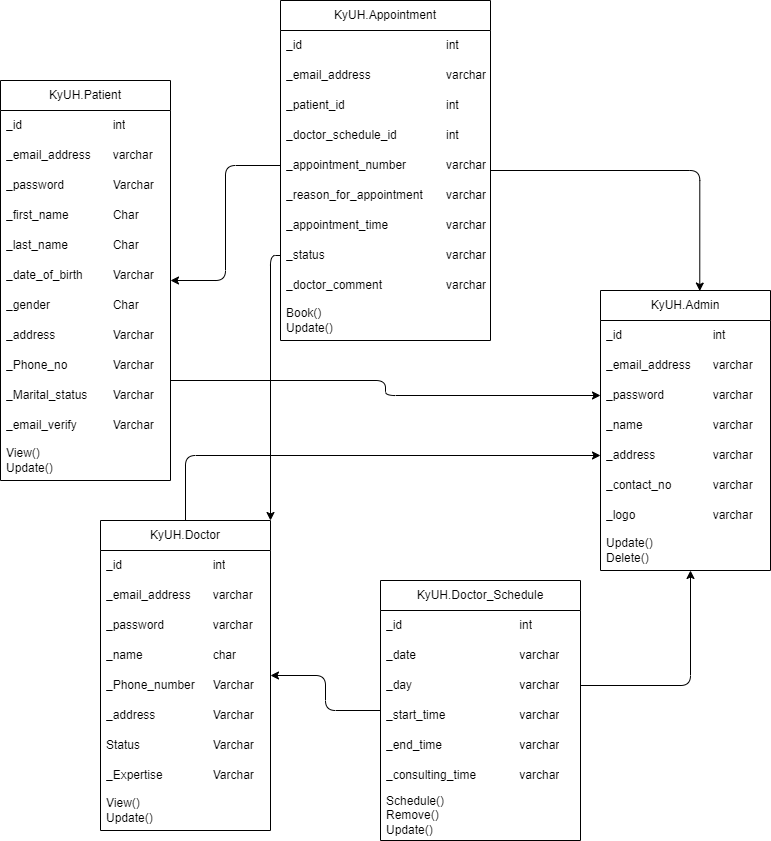

The diagram above was exported from draw.io. Its source (the exported page's mxGraphModel, read from the mxfile embedded in the PNG):
<mxGraphModel dx="805" dy="568" grid="1" gridSize="10" guides="1" tooltips="1" connect="1" arrows="1" fold="1" page="1" pageScale="1" pageWidth="850" pageHeight="1100" math="0" shadow="0">
  <root>
    <mxCell id="0" />
    <mxCell id="1" parent="0" />
    <mxCell id="66" style="edgeStyle=orthogonalEdgeStyle;html=1;exitX=1;exitY=0.75;exitDx=0;exitDy=0;entryX=0;entryY=0.5;entryDx=0;entryDy=0;" parent="1" source="2" target="13" edge="1">
      <mxGeometry relative="1" as="geometry" />
    </mxCell>
    <mxCell id="2" value="KyUH.Patient" style="swimlane;fontStyle=0;childLayout=stackLayout;horizontal=1;startSize=30;horizontalStack=0;resizeParent=1;resizeParentMax=0;resizeLast=0;collapsible=1;marginBottom=0;whiteSpace=wrap;html=1;" parent="1" vertex="1">
      <mxGeometry x="30" y="220" width="170" height="400" as="geometry" />
    </mxCell>
    <mxCell id="3" value="_id&lt;span style=&quot;white-space: pre;&quot;&gt;&#09;&lt;/span&gt;&lt;span style=&quot;white-space: pre;&quot;&gt;&#09;&lt;/span&gt;&lt;span style=&quot;white-space: pre;&quot;&gt;&#09;&lt;/span&gt;&lt;span style=&quot;white-space: pre;&quot;&gt;&#09;&lt;/span&gt;int" style="text;align=left;verticalAlign=middle;spacingLeft=4;spacingRight=4;overflow=hidden;points=[[0,0.5],[1,0.5]];portConstraint=eastwest;rotatable=0;whiteSpace=wrap;html=1;" parent="2" vertex="1">
      <mxGeometry y="30" width="170" height="30" as="geometry" />
    </mxCell>
    <mxCell id="4" value="_email_address&lt;span style=&quot;white-space: pre;&quot;&gt;&#09;&lt;/span&gt;varchar" style="text;align=left;verticalAlign=middle;spacingLeft=4;spacingRight=4;overflow=hidden;points=[[0,0.5],[1,0.5]];portConstraint=eastwest;rotatable=0;whiteSpace=wrap;html=1;" parent="2" vertex="1">
      <mxGeometry y="60" width="170" height="30" as="geometry" />
    </mxCell>
    <mxCell id="5" value="_password&lt;span style=&quot;white-space: pre;&quot;&gt;&#09;&lt;/span&gt;&lt;span style=&quot;white-space: pre;&quot;&gt;&#09;&lt;/span&gt;Varchar" style="text;align=left;verticalAlign=middle;spacingLeft=4;spacingRight=4;overflow=hidden;points=[[0,0.5],[1,0.5]];portConstraint=eastwest;rotatable=0;whiteSpace=wrap;html=1;" parent="2" vertex="1">
      <mxGeometry y="90" width="170" height="30" as="geometry" />
    </mxCell>
    <mxCell id="32" value="_first_name&lt;span style=&quot;white-space: pre;&quot;&gt;&#09;&lt;/span&gt;&lt;span style=&quot;white-space: pre;&quot;&gt;&#09;&lt;/span&gt;Char" style="text;align=left;verticalAlign=middle;spacingLeft=4;spacingRight=4;overflow=hidden;points=[[0,0.5],[1,0.5]];portConstraint=eastwest;rotatable=0;whiteSpace=wrap;html=1;" parent="2" vertex="1">
      <mxGeometry y="120" width="170" height="30" as="geometry" />
    </mxCell>
    <mxCell id="33" value="_last_name&lt;span style=&quot;white-space: pre;&quot;&gt;&#09;&lt;/span&gt;&lt;span style=&quot;white-space: pre;&quot;&gt;&#09;&lt;/span&gt;Char" style="text;align=left;verticalAlign=middle;spacingLeft=4;spacingRight=4;overflow=hidden;points=[[0,0.5],[1,0.5]];portConstraint=eastwest;rotatable=0;whiteSpace=wrap;html=1;" parent="2" vertex="1">
      <mxGeometry y="150" width="170" height="30" as="geometry" />
    </mxCell>
    <mxCell id="34" value="_date_of_birth&lt;span style=&quot;white-space: pre;&quot;&gt;&#09;&lt;/span&gt;&lt;span style=&quot;white-space: pre;&quot;&gt;&#09;&lt;/span&gt;Varchar" style="text;align=left;verticalAlign=middle;spacingLeft=4;spacingRight=4;overflow=hidden;points=[[0,0.5],[1,0.5]];portConstraint=eastwest;rotatable=0;whiteSpace=wrap;html=1;" parent="2" vertex="1">
      <mxGeometry y="180" width="170" height="30" as="geometry" />
    </mxCell>
    <mxCell id="35" value="_gender&lt;span style=&quot;white-space: pre;&quot;&gt;&#09;&lt;/span&gt;&lt;span style=&quot;white-space: pre;&quot;&gt;&#09;&lt;/span&gt;&lt;span style=&quot;white-space: pre;&quot;&gt;&#09;&lt;/span&gt;Char" style="text;align=left;verticalAlign=middle;spacingLeft=4;spacingRight=4;overflow=hidden;points=[[0,0.5],[1,0.5]];portConstraint=eastwest;rotatable=0;whiteSpace=wrap;html=1;" parent="2" vertex="1">
      <mxGeometry y="210" width="170" height="30" as="geometry" />
    </mxCell>
    <mxCell id="36" value="_address&lt;span style=&quot;white-space: pre;&quot;&gt;&#09;&lt;/span&gt;&lt;span style=&quot;white-space: pre;&quot;&gt;&#09;&lt;/span&gt;&lt;span style=&quot;white-space: pre;&quot;&gt;&#09;&lt;/span&gt;Varchar" style="text;align=left;verticalAlign=middle;spacingLeft=4;spacingRight=4;overflow=hidden;points=[[0,0.5],[1,0.5]];portConstraint=eastwest;rotatable=0;whiteSpace=wrap;html=1;" parent="2" vertex="1">
      <mxGeometry y="240" width="170" height="30" as="geometry" />
    </mxCell>
    <mxCell id="37" value="_Phone_no&lt;span style=&quot;white-space: pre;&quot;&gt;&#09;&lt;/span&gt;&lt;span style=&quot;white-space: pre;&quot;&gt;&#09;&lt;/span&gt;Varchar" style="text;align=left;verticalAlign=middle;spacingLeft=4;spacingRight=4;overflow=hidden;points=[[0,0.5],[1,0.5]];portConstraint=eastwest;rotatable=0;whiteSpace=wrap;html=1;" parent="2" vertex="1">
      <mxGeometry y="270" width="170" height="30" as="geometry" />
    </mxCell>
    <mxCell id="38" value="_Marital_status&lt;span style=&quot;white-space: pre;&quot;&gt;&#09;&lt;/span&gt;Varchar" style="text;align=left;verticalAlign=middle;spacingLeft=4;spacingRight=4;overflow=hidden;points=[[0,0.5],[1,0.5]];portConstraint=eastwest;rotatable=0;whiteSpace=wrap;html=1;" parent="2" vertex="1">
      <mxGeometry y="300" width="170" height="30" as="geometry" />
    </mxCell>
    <mxCell id="39" value="_email_verify&lt;span style=&quot;white-space: pre;&quot;&gt;&#09;&lt;/span&gt;&lt;span style=&quot;white-space: pre;&quot;&gt;&#09;&lt;/span&gt;Varchar" style="text;align=left;verticalAlign=middle;spacingLeft=4;spacingRight=4;overflow=hidden;points=[[0,0.5],[1,0.5]];portConstraint=eastwest;rotatable=0;whiteSpace=wrap;html=1;" parent="2" vertex="1">
      <mxGeometry y="330" width="170" height="30" as="geometry" />
    </mxCell>
    <mxCell id="71" value="View()&lt;br&gt;Update()" style="text;align=left;verticalAlign=middle;spacingLeft=4;spacingRight=4;overflow=hidden;points=[[0,0.5],[1,0.5]];portConstraint=eastwest;rotatable=0;whiteSpace=wrap;html=1;" vertex="1" parent="2">
      <mxGeometry y="360" width="170" height="40" as="geometry" />
    </mxCell>
    <mxCell id="60" style="edgeStyle=orthogonalEdgeStyle;html=1;exitX=1;exitY=0.5;exitDx=0;exitDy=0;entryX=0.584;entryY=0.002;entryDx=0;entryDy=0;entryPerimeter=0;" parent="1" source="6" target="10" edge="1">
      <mxGeometry relative="1" as="geometry" />
    </mxCell>
    <mxCell id="6" value="KyUH.Appointment" style="swimlane;fontStyle=0;childLayout=stackLayout;horizontal=1;startSize=30;horizontalStack=0;resizeParent=1;resizeParentMax=0;resizeLast=0;collapsible=1;marginBottom=0;whiteSpace=wrap;html=1;" parent="1" vertex="1">
      <mxGeometry x="310" y="140" width="210" height="340" as="geometry" />
    </mxCell>
    <mxCell id="7" value="_id&lt;span style=&quot;white-space: pre;&quot;&gt;&#09;&lt;/span&gt;&lt;span style=&quot;white-space: pre;&quot;&gt;&#09;&lt;/span&gt;&lt;span style=&quot;white-space: pre;&quot;&gt;&#09;&lt;/span&gt;&lt;span style=&quot;white-space: pre;&quot;&gt;&#09;&lt;span style=&quot;white-space: pre;&quot;&gt;&#09;&lt;/span&gt;&lt;span style=&quot;white-space: pre;&quot;&gt;&#09;&lt;/span&gt;&lt;/span&gt;int" style="text;align=left;verticalAlign=middle;spacingLeft=4;spacingRight=4;overflow=hidden;points=[[0,0.5],[1,0.5]];portConstraint=eastwest;rotatable=0;whiteSpace=wrap;html=1;" parent="6" vertex="1">
      <mxGeometry y="30" width="210" height="30" as="geometry" />
    </mxCell>
    <mxCell id="8" value="_email_address&lt;span style=&quot;white-space: pre;&quot;&gt;&#09;&lt;span style=&quot;white-space: pre;&quot;&gt;&#09;&lt;/span&gt;&lt;span style=&quot;white-space: pre;&quot;&gt;&#09;&lt;/span&gt;&lt;/span&gt;varchar" style="text;align=left;verticalAlign=middle;spacingLeft=4;spacingRight=4;overflow=hidden;points=[[0,0.5],[1,0.5]];portConstraint=eastwest;rotatable=0;whiteSpace=wrap;html=1;" parent="6" vertex="1">
      <mxGeometry y="60" width="210" height="30" as="geometry" />
    </mxCell>
    <mxCell id="9" value="_patient_id&lt;span style=&quot;white-space: pre;&quot;&gt;&#09;&lt;/span&gt;&lt;span style=&quot;white-space: pre;&quot;&gt;&#09;&lt;span style=&quot;white-space: pre;&quot;&gt;&#09;&lt;/span&gt;&lt;span style=&quot;white-space: pre;&quot;&gt;&#09;&lt;/span&gt;&lt;/span&gt;int" style="text;align=left;verticalAlign=middle;spacingLeft=4;spacingRight=4;overflow=hidden;points=[[0,0.5],[1,0.5]];portConstraint=eastwest;rotatable=0;whiteSpace=wrap;html=1;" parent="6" vertex="1">
      <mxGeometry y="90" width="210" height="30" as="geometry" />
    </mxCell>
    <mxCell id="40" value="_doctor_schedule_id&lt;span style=&quot;white-space: pre;&quot;&gt;&#09;&lt;/span&gt;&lt;span style=&quot;white-space: pre;&quot;&gt;&#09;&lt;/span&gt;int" style="text;align=left;verticalAlign=middle;spacingLeft=4;spacingRight=4;overflow=hidden;points=[[0,0.5],[1,0.5]];portConstraint=eastwest;rotatable=0;whiteSpace=wrap;html=1;" parent="6" vertex="1">
      <mxGeometry y="120" width="210" height="30" as="geometry" />
    </mxCell>
    <mxCell id="41" value="_appointment_number&lt;span style=&quot;white-space: pre;&quot;&gt;&#09;&lt;span style=&quot;white-space: pre;&quot;&gt;&#09;&lt;/span&gt;&lt;/span&gt;varchar" style="text;align=left;verticalAlign=middle;spacingLeft=4;spacingRight=4;overflow=hidden;points=[[0,0.5],[1,0.5]];portConstraint=eastwest;rotatable=0;whiteSpace=wrap;html=1;" parent="6" vertex="1">
      <mxGeometry y="150" width="210" height="30" as="geometry" />
    </mxCell>
    <mxCell id="42" value="_reason_for_appointment&lt;span style=&quot;white-space: pre;&quot;&gt;&#09;&lt;/span&gt;varchar" style="text;align=left;verticalAlign=middle;spacingLeft=4;spacingRight=4;overflow=hidden;points=[[0,0.5],[1,0.5]];portConstraint=eastwest;rotatable=0;whiteSpace=wrap;html=1;" parent="6" vertex="1">
      <mxGeometry y="180" width="210" height="30" as="geometry" />
    </mxCell>
    <mxCell id="43" value="_appointment_time&lt;span style=&quot;white-space: pre;&quot;&gt;&#09;&lt;/span&gt;&lt;span style=&quot;white-space: pre;&quot;&gt;&#09;&lt;/span&gt;&lt;span style=&quot;white-space: pre;&quot;&gt;&#09;&lt;/span&gt;varchar" style="text;align=left;verticalAlign=middle;spacingLeft=4;spacingRight=4;overflow=hidden;points=[[0,0.5],[1,0.5]];portConstraint=eastwest;rotatable=0;whiteSpace=wrap;html=1;" parent="6" vertex="1">
      <mxGeometry y="210" width="210" height="30" as="geometry" />
    </mxCell>
    <mxCell id="44" value="_status&lt;span style=&quot;white-space: pre;&quot;&gt;&#09;&lt;/span&gt;&lt;span style=&quot;white-space: pre;&quot;&gt;&#09;&lt;/span&gt;&lt;span style=&quot;white-space: pre;&quot;&gt;&#09;&lt;/span&gt;&lt;span style=&quot;white-space: pre;&quot;&gt;&#09;&lt;/span&gt;&lt;span style=&quot;white-space: pre;&quot;&gt;&#09;&lt;/span&gt;varchar" style="text;align=left;verticalAlign=middle;spacingLeft=4;spacingRight=4;overflow=hidden;points=[[0,0.5],[1,0.5]];portConstraint=eastwest;rotatable=0;whiteSpace=wrap;html=1;" parent="6" vertex="1">
      <mxGeometry y="240" width="210" height="30" as="geometry" />
    </mxCell>
    <mxCell id="45" value="_doctor_comment&lt;span style=&quot;white-space: pre;&quot;&gt;&#09;&lt;/span&gt;&lt;span style=&quot;white-space: pre;&quot;&gt;&#09;&lt;/span&gt;&lt;span style=&quot;white-space: pre;&quot;&gt;&#09;&lt;/span&gt;varchar" style="text;align=left;verticalAlign=middle;spacingLeft=4;spacingRight=4;overflow=hidden;points=[[0,0.5],[1,0.5]];portConstraint=eastwest;rotatable=0;whiteSpace=wrap;html=1;" parent="6" vertex="1">
      <mxGeometry y="270" width="210" height="30" as="geometry" />
    </mxCell>
    <mxCell id="68" value="Book()&lt;br&gt;Update()&lt;br&gt;" style="text;align=left;verticalAlign=middle;spacingLeft=4;spacingRight=4;overflow=hidden;points=[[0,0.5],[1,0.5]];portConstraint=eastwest;rotatable=0;whiteSpace=wrap;html=1;" vertex="1" parent="6">
      <mxGeometry y="300" width="210" height="40" as="geometry" />
    </mxCell>
    <mxCell id="10" value="KyUH.Admin" style="swimlane;fontStyle=0;childLayout=stackLayout;horizontal=1;startSize=30;horizontalStack=0;resizeParent=1;resizeParentMax=0;resizeLast=0;collapsible=1;marginBottom=0;whiteSpace=wrap;html=1;" parent="1" vertex="1">
      <mxGeometry x="630" y="430" width="170" height="280" as="geometry" />
    </mxCell>
    <mxCell id="11" value="_id&lt;span style=&quot;white-space: pre;&quot;&gt;&#09;&lt;/span&gt;&lt;span style=&quot;white-space: pre;&quot;&gt;&#09;&lt;/span&gt;&lt;span style=&quot;white-space: pre;&quot;&gt;&#09;&lt;/span&gt;&lt;span style=&quot;white-space: pre;&quot;&gt;&#09;&lt;/span&gt;int&lt;span style=&quot;white-space: pre;&quot;&gt;&#09;&lt;/span&gt;&lt;span style=&quot;white-space: pre;&quot;&gt;&#09;&lt;/span&gt;&lt;span style=&quot;white-space: pre;&quot;&gt;&#09;&lt;/span&gt;&lt;span style=&quot;white-space: pre;&quot;&gt;&#09;&lt;/span&gt;&lt;span style=&quot;white-space: pre;&quot;&gt;&#09;&lt;/span&gt;" style="text;align=left;verticalAlign=middle;spacingLeft=4;spacingRight=4;overflow=hidden;points=[[0,0.5],[1,0.5]];portConstraint=eastwest;rotatable=0;whiteSpace=wrap;html=1;" parent="10" vertex="1">
      <mxGeometry y="30" width="170" height="30" as="geometry" />
    </mxCell>
    <mxCell id="12" value="_email_address&lt;span style=&quot;white-space: pre;&quot;&gt;&#09;&lt;/span&gt;varchar" style="text;align=left;verticalAlign=middle;spacingLeft=4;spacingRight=4;overflow=hidden;points=[[0,0.5],[1,0.5]];portConstraint=eastwest;rotatable=0;whiteSpace=wrap;html=1;" parent="10" vertex="1">
      <mxGeometry y="60" width="170" height="30" as="geometry" />
    </mxCell>
    <mxCell id="13" value="_password&lt;span style=&quot;white-space: pre;&quot;&gt;&#09;&lt;/span&gt;&lt;span style=&quot;white-space: pre;&quot;&gt;&#09;&lt;/span&gt;varchar" style="text;align=left;verticalAlign=middle;spacingLeft=4;spacingRight=4;overflow=hidden;points=[[0,0.5],[1,0.5]];portConstraint=eastwest;rotatable=0;whiteSpace=wrap;html=1;" parent="10" vertex="1">
      <mxGeometry y="90" width="170" height="30" as="geometry" />
    </mxCell>
    <mxCell id="22" value="_name&lt;span style=&quot;white-space: pre;&quot;&gt;&#09;&lt;/span&gt;&lt;span style=&quot;white-space: pre;&quot;&gt;&#09;&lt;/span&gt;&lt;span style=&quot;white-space: pre;&quot;&gt;&#09;&lt;/span&gt;varchar" style="text;align=left;verticalAlign=middle;spacingLeft=4;spacingRight=4;overflow=hidden;points=[[0,0.5],[1,0.5]];portConstraint=eastwest;rotatable=0;whiteSpace=wrap;html=1;" parent="10" vertex="1">
      <mxGeometry y="120" width="170" height="30" as="geometry" />
    </mxCell>
    <mxCell id="23" value="_address&lt;span style=&quot;white-space: pre;&quot;&gt;&#09;&lt;/span&gt;&lt;span style=&quot;white-space: pre;&quot;&gt;&#09;&lt;/span&gt;&lt;span style=&quot;white-space: pre;&quot;&gt;&#09;&lt;/span&gt;varchar" style="text;align=left;verticalAlign=middle;spacingLeft=4;spacingRight=4;overflow=hidden;points=[[0,0.5],[1,0.5]];portConstraint=eastwest;rotatable=0;whiteSpace=wrap;html=1;" parent="10" vertex="1">
      <mxGeometry y="150" width="170" height="30" as="geometry" />
    </mxCell>
    <mxCell id="24" value="_contact_no&lt;span style=&quot;white-space: pre;&quot;&gt;&#09;&lt;/span&gt;&lt;span style=&quot;white-space: pre;&quot;&gt;&#09;&lt;/span&gt;varchar" style="text;align=left;verticalAlign=middle;spacingLeft=4;spacingRight=4;overflow=hidden;points=[[0,0.5],[1,0.5]];portConstraint=eastwest;rotatable=0;whiteSpace=wrap;html=1;" parent="10" vertex="1">
      <mxGeometry y="180" width="170" height="30" as="geometry" />
    </mxCell>
    <mxCell id="25" value="_logo&lt;span style=&quot;white-space: pre;&quot;&gt;&#09;&lt;/span&gt;&lt;span style=&quot;white-space: pre;&quot;&gt;&#09;&lt;/span&gt;&lt;span style=&quot;white-space: pre;&quot;&gt;&#09;&lt;/span&gt;varchar" style="text;align=left;verticalAlign=middle;spacingLeft=4;spacingRight=4;overflow=hidden;points=[[0,0.5],[1,0.5]];portConstraint=eastwest;rotatable=0;whiteSpace=wrap;html=1;" parent="10" vertex="1">
      <mxGeometry y="210" width="170" height="30" as="geometry" />
    </mxCell>
    <mxCell id="69" value="Update()&lt;br&gt;Delete()" style="text;align=left;verticalAlign=middle;spacingLeft=4;spacingRight=4;overflow=hidden;points=[[0,0.5],[1,0.5]];portConstraint=eastwest;rotatable=0;whiteSpace=wrap;html=1;" vertex="1" parent="10">
      <mxGeometry y="240" width="170" height="40" as="geometry" />
    </mxCell>
    <mxCell id="65" style="edgeStyle=orthogonalEdgeStyle;html=1;exitX=0.5;exitY=0;exitDx=0;exitDy=0;entryX=0;entryY=0.5;entryDx=0;entryDy=0;" parent="1" source="14" target="23" edge="1">
      <mxGeometry relative="1" as="geometry" />
    </mxCell>
    <mxCell id="14" value="KyUH.Doctor" style="swimlane;fontStyle=0;childLayout=stackLayout;horizontal=1;startSize=30;horizontalStack=0;resizeParent=1;resizeParentMax=0;resizeLast=0;collapsible=1;marginBottom=0;whiteSpace=wrap;html=1;" parent="1" vertex="1">
      <mxGeometry x="130" y="660" width="170" height="310" as="geometry" />
    </mxCell>
    <mxCell id="15" value="_id&lt;span style=&quot;white-space: pre;&quot;&gt;&#09;&lt;/span&gt;&lt;span style=&quot;white-space: pre;&quot;&gt;&#09;&lt;/span&gt;&lt;span style=&quot;white-space: pre;&quot;&gt;&#09;&lt;/span&gt;&lt;span style=&quot;white-space: pre;&quot;&gt;&#09;&lt;/span&gt;int" style="text;align=left;verticalAlign=middle;spacingLeft=4;spacingRight=4;overflow=hidden;points=[[0,0.5],[1,0.5]];portConstraint=eastwest;rotatable=0;whiteSpace=wrap;html=1;" parent="14" vertex="1">
      <mxGeometry y="30" width="170" height="30" as="geometry" />
    </mxCell>
    <mxCell id="16" value="_email_address&lt;span style=&quot;white-space: pre;&quot;&gt;&#09;&lt;/span&gt;varchar" style="text;align=left;verticalAlign=middle;spacingLeft=4;spacingRight=4;overflow=hidden;points=[[0,0.5],[1,0.5]];portConstraint=eastwest;rotatable=0;whiteSpace=wrap;html=1;" parent="14" vertex="1">
      <mxGeometry y="60" width="170" height="30" as="geometry" />
    </mxCell>
    <mxCell id="17" value="_password&lt;span style=&quot;white-space: pre;&quot;&gt;&#09;&lt;/span&gt;&lt;span style=&quot;white-space: pre;&quot;&gt;&#09;&lt;/span&gt;varchar" style="text;align=left;verticalAlign=middle;spacingLeft=4;spacingRight=4;overflow=hidden;points=[[0,0.5],[1,0.5]];portConstraint=eastwest;rotatable=0;whiteSpace=wrap;html=1;" parent="14" vertex="1">
      <mxGeometry y="90" width="170" height="30" as="geometry" />
    </mxCell>
    <mxCell id="27" value="_name&lt;span style=&quot;white-space: pre;&quot;&gt;&#09;&lt;/span&gt;&lt;span style=&quot;white-space: pre;&quot;&gt;&#09;&lt;span style=&quot;white-space: pre;&quot;&gt;&#09;&lt;/span&gt;&lt;/span&gt;char" style="text;align=left;verticalAlign=middle;spacingLeft=4;spacingRight=4;overflow=hidden;points=[[0,0.5],[1,0.5]];portConstraint=eastwest;rotatable=0;whiteSpace=wrap;html=1;" parent="14" vertex="1">
      <mxGeometry y="120" width="170" height="30" as="geometry" />
    </mxCell>
    <mxCell id="31" value="_Phone_number&lt;span style=&quot;white-space: pre;&quot;&gt;&#09;&lt;/span&gt;Varchar" style="text;align=left;verticalAlign=middle;spacingLeft=4;spacingRight=4;overflow=hidden;points=[[0,0.5],[1,0.5]];portConstraint=eastwest;rotatable=0;whiteSpace=wrap;html=1;" parent="14" vertex="1">
      <mxGeometry y="150" width="170" height="30" as="geometry" />
    </mxCell>
    <mxCell id="30" value="_address&lt;span style=&quot;white-space: pre;&quot;&gt;&#09;&lt;/span&gt;&lt;span style=&quot;white-space: pre;&quot;&gt;&#09;&lt;/span&gt;&lt;span style=&quot;white-space: pre;&quot;&gt;&#09;&lt;/span&gt;Varchar" style="text;align=left;verticalAlign=middle;spacingLeft=4;spacingRight=4;overflow=hidden;points=[[0,0.5],[1,0.5]];portConstraint=eastwest;rotatable=0;whiteSpace=wrap;html=1;" parent="14" vertex="1">
      <mxGeometry y="180" width="170" height="30" as="geometry" />
    </mxCell>
    <mxCell id="28" value="Status&lt;span style=&quot;white-space: pre;&quot;&gt;&#09;&lt;/span&gt;&lt;span style=&quot;white-space: pre;&quot;&gt;&#09;&lt;/span&gt;&lt;span style=&quot;white-space: pre;&quot;&gt;&#09;&lt;/span&gt;Varchar" style="text;align=left;verticalAlign=middle;spacingLeft=4;spacingRight=4;overflow=hidden;points=[[0,0.5],[1,0.5]];portConstraint=eastwest;rotatable=0;whiteSpace=wrap;html=1;" parent="14" vertex="1">
      <mxGeometry y="210" width="170" height="30" as="geometry" />
    </mxCell>
    <mxCell id="29" value="_Expertise&lt;span style=&quot;white-space: pre;&quot;&gt;&#09;&lt;/span&gt;&lt;span style=&quot;white-space: pre;&quot;&gt;&#09;&lt;/span&gt;Varchar" style="text;align=left;verticalAlign=middle;spacingLeft=4;spacingRight=4;overflow=hidden;points=[[0,0.5],[1,0.5]];portConstraint=eastwest;rotatable=0;whiteSpace=wrap;html=1;" parent="14" vertex="1">
      <mxGeometry y="240" width="170" height="30" as="geometry" />
    </mxCell>
    <mxCell id="70" value="View()&lt;br&gt;Update()" style="text;align=left;verticalAlign=middle;spacingLeft=4;spacingRight=4;overflow=hidden;points=[[0,0.5],[1,0.5]];portConstraint=eastwest;rotatable=0;whiteSpace=wrap;html=1;" vertex="1" parent="14">
      <mxGeometry y="270" width="170" height="40" as="geometry" />
    </mxCell>
    <mxCell id="64" style="edgeStyle=orthogonalEdgeStyle;html=1;exitX=0;exitY=0.5;exitDx=0;exitDy=0;entryX=1;entryY=0.5;entryDx=0;entryDy=0;" parent="1" source="18" target="14" edge="1">
      <mxGeometry relative="1" as="geometry" />
    </mxCell>
    <mxCell id="18" value="KyUH.Doctor_Schedule" style="swimlane;fontStyle=0;childLayout=stackLayout;horizontal=1;startSize=30;horizontalStack=0;resizeParent=1;resizeParentMax=0;resizeLast=0;collapsible=1;marginBottom=0;whiteSpace=wrap;html=1;" parent="1" vertex="1">
      <mxGeometry x="410" y="720" width="200" height="260" as="geometry" />
    </mxCell>
    <mxCell id="19" value="_id&lt;span style=&quot;white-space: pre;&quot;&gt;&#09;&lt;/span&gt;&lt;span style=&quot;white-space: pre;&quot;&gt;&#09;&lt;/span&gt;&lt;span style=&quot;white-space: pre;&quot;&gt;&#09;&lt;/span&gt;&lt;span style=&quot;white-space: pre;&quot;&gt;&#09;&lt;/span&gt;&lt;span style=&quot;white-space: pre;&quot;&gt;&#09;&lt;/span&gt;int" style="text;align=left;verticalAlign=middle;spacingLeft=4;spacingRight=4;overflow=hidden;points=[[0,0.5],[1,0.5]];portConstraint=eastwest;rotatable=0;whiteSpace=wrap;html=1;" parent="18" vertex="1">
      <mxGeometry y="30" width="200" height="30" as="geometry" />
    </mxCell>
    <mxCell id="20" value="_date&lt;span style=&quot;white-space: pre;&quot;&gt;&#09;&lt;/span&gt;&lt;span style=&quot;white-space: pre;&quot;&gt;&#09;&lt;/span&gt;&lt;span style=&quot;white-space: pre;&quot;&gt;&#09;&lt;/span&gt;&lt;span style=&quot;white-space: pre;&quot;&gt;&#09;&lt;/span&gt;varchar" style="text;align=left;verticalAlign=middle;spacingLeft=4;spacingRight=4;overflow=hidden;points=[[0,0.5],[1,0.5]];portConstraint=eastwest;rotatable=0;whiteSpace=wrap;html=1;" parent="18" vertex="1">
      <mxGeometry y="60" width="200" height="30" as="geometry" />
    </mxCell>
    <mxCell id="21" value="_day&lt;span style=&quot;white-space: pre;&quot;&gt;&#09;&lt;/span&gt;&lt;span style=&quot;white-space: pre;&quot;&gt;&#09;&lt;/span&gt;&lt;span style=&quot;white-space: pre;&quot;&gt;&#09;&lt;/span&gt;&lt;span style=&quot;white-space: pre;&quot;&gt;&#09;&lt;/span&gt;varchar" style="text;align=left;verticalAlign=middle;spacingLeft=4;spacingRight=4;overflow=hidden;points=[[0,0.5],[1,0.5]];portConstraint=eastwest;rotatable=0;whiteSpace=wrap;html=1;" parent="18" vertex="1">
      <mxGeometry y="90" width="200" height="30" as="geometry" />
    </mxCell>
    <mxCell id="26" value="_start_time&lt;span style=&quot;white-space: pre;&quot;&gt;&#09;&lt;/span&gt;&lt;span style=&quot;white-space: pre;&quot;&gt;&#09;&lt;/span&gt;&lt;span style=&quot;white-space: pre;&quot;&gt;&#09;&lt;/span&gt;varchar" style="text;align=left;verticalAlign=middle;spacingLeft=4;spacingRight=4;overflow=hidden;points=[[0,0.5],[1,0.5]];portConstraint=eastwest;rotatable=0;whiteSpace=wrap;html=1;" parent="18" vertex="1">
      <mxGeometry y="120" width="200" height="30" as="geometry" />
    </mxCell>
    <mxCell id="46" value="_end_time&lt;span style=&quot;white-space: pre;&quot;&gt;&#09;&lt;/span&gt;&lt;span style=&quot;white-space: pre;&quot;&gt;&#09;&lt;/span&gt;&lt;span style=&quot;white-space: pre;&quot;&gt;&#09;&lt;/span&gt;varchar" style="text;align=left;verticalAlign=middle;spacingLeft=4;spacingRight=4;overflow=hidden;points=[[0,0.5],[1,0.5]];portConstraint=eastwest;rotatable=0;whiteSpace=wrap;html=1;" parent="18" vertex="1">
      <mxGeometry y="150" width="200" height="30" as="geometry" />
    </mxCell>
    <mxCell id="47" value="_consulting_time&lt;span style=&quot;white-space: pre;&quot;&gt;&#09;&lt;/span&gt;&lt;span style=&quot;white-space: pre;&quot;&gt;&#09;&lt;/span&gt;varchar" style="text;align=left;verticalAlign=middle;spacingLeft=4;spacingRight=4;overflow=hidden;points=[[0,0.5],[1,0.5]];portConstraint=eastwest;rotatable=0;whiteSpace=wrap;html=1;" parent="18" vertex="1">
      <mxGeometry y="180" width="200" height="30" as="geometry" />
    </mxCell>
    <mxCell id="48" value="Schedule()&lt;br&gt;Remove()&lt;br&gt;Update()" style="text;align=left;verticalAlign=middle;spacingLeft=4;spacingRight=4;overflow=hidden;points=[[0,0.5],[1,0.5]];portConstraint=eastwest;rotatable=0;whiteSpace=wrap;html=1;" parent="18" vertex="1">
      <mxGeometry y="210" width="200" height="50" as="geometry" />
    </mxCell>
    <mxCell id="61" style="edgeStyle=orthogonalEdgeStyle;html=1;exitX=0;exitY=0.5;exitDx=0;exitDy=0;entryX=1;entryY=0.5;entryDx=0;entryDy=0;" parent="1" source="41" target="2" edge="1">
      <mxGeometry relative="1" as="geometry" />
    </mxCell>
    <mxCell id="62" style="edgeStyle=orthogonalEdgeStyle;html=1;exitX=0;exitY=0.5;exitDx=0;exitDy=0;entryX=1;entryY=0;entryDx=0;entryDy=0;" parent="1" source="44" target="14" edge="1">
      <mxGeometry relative="1" as="geometry" />
    </mxCell>
    <mxCell id="63" style="edgeStyle=orthogonalEdgeStyle;html=1;exitX=1;exitY=0.5;exitDx=0;exitDy=0;" parent="1" source="21" edge="1">
      <mxGeometry relative="1" as="geometry">
        <mxPoint x="720" y="710" as="targetPoint" />
      </mxGeometry>
    </mxCell>
  </root>
</mxGraphModel>